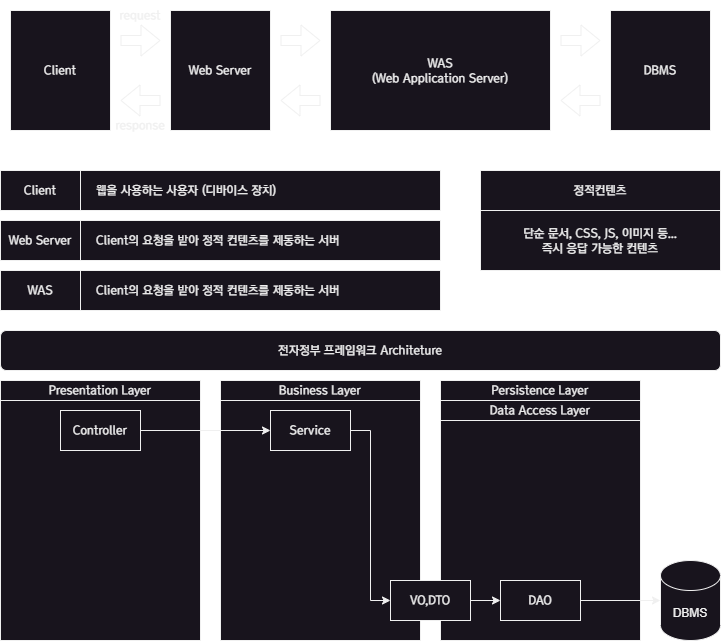

The diagram above was exported from draw.io. Its source (the exported page's mxGraphModel, read from the mxfile embedded in the PNG):
<mxGraphModel dx="989" dy="577" grid="1" gridSize="10" guides="1" tooltips="1" connect="1" arrows="1" fold="1" page="1" pageScale="1" pageWidth="827" pageHeight="1169" math="0" shadow="0">
  <root>
    <mxCell id="0" />
    <mxCell id="1" parent="0" />
    <mxCell id="ibpFdhyaBFl-nuCksJzk-1" value="Web Server" style="rounded=0;whiteSpace=wrap;html=1;fontFamily=a고딕14;" parent="1" vertex="1">
      <mxGeometry x="210" y="40" width="100" height="120" as="geometry" />
    </mxCell>
    <mxCell id="ibpFdhyaBFl-nuCksJzk-2" value="WAS&lt;br&gt;(Web Application Server)" style="rounded=0;whiteSpace=wrap;html=1;fontFamily=a고딕14;" parent="1" vertex="1">
      <mxGeometry x="370" y="40" width="220" height="120" as="geometry" />
    </mxCell>
    <mxCell id="ibpFdhyaBFl-nuCksJzk-5" value="DBMS" style="rounded=0;whiteSpace=wrap;html=1;fontFamily=a고딕14;" parent="1" vertex="1">
      <mxGeometry x="650" y="40" width="100" height="120" as="geometry" />
    </mxCell>
    <mxCell id="ibpFdhyaBFl-nuCksJzk-6" value="Client" style="rounded=0;whiteSpace=wrap;html=1;fontFamily=a고딕14;" parent="1" vertex="1">
      <mxGeometry x="50" y="40" width="100" height="120" as="geometry" />
    </mxCell>
    <mxCell id="ibpFdhyaBFl-nuCksJzk-7" value="Client" style="rounded=0;whiteSpace=wrap;html=1;fontFamily=a고딕14;" parent="1" vertex="1">
      <mxGeometry x="40" y="200" width="80" height="40" as="geometry" />
    </mxCell>
    <mxCell id="ibpFdhyaBFl-nuCksJzk-8" value="&amp;nbsp; &amp;nbsp; 웹을 사용하는 사용자 (디바이스 장치)" style="rounded=0;whiteSpace=wrap;html=1;fontFamily=a고딕14;align=left;" parent="1" vertex="1">
      <mxGeometry x="120" y="200" width="360" height="40" as="geometry" />
    </mxCell>
    <mxCell id="ibpFdhyaBFl-nuCksJzk-9" value="Web Server" style="rounded=0;whiteSpace=wrap;html=1;fontFamily=a고딕14;" parent="1" vertex="1">
      <mxGeometry x="40" y="250" width="80" height="40" as="geometry" />
    </mxCell>
    <mxCell id="ibpFdhyaBFl-nuCksJzk-10" value="&amp;nbsp; &amp;nbsp; Client의 요청을 받아 정적 컨텐츠를 제동하는 서버" style="rounded=0;whiteSpace=wrap;html=1;fontFamily=a고딕14;align=left;" parent="1" vertex="1">
      <mxGeometry x="120" y="250" width="360" height="40" as="geometry" />
    </mxCell>
    <mxCell id="ibpFdhyaBFl-nuCksJzk-11" value="정적컨텐츠" style="rounded=0;whiteSpace=wrap;html=1;fontFamily=a고딕14;" parent="1" vertex="1">
      <mxGeometry x="520" y="200" width="240" height="40" as="geometry" />
    </mxCell>
    <mxCell id="ibpFdhyaBFl-nuCksJzk-12" value="단순 문서, CSS, JS, 이미지 등...&lt;br&gt;즉시 응답 가능한 컨텐츠" style="rounded=0;whiteSpace=wrap;html=1;fontFamily=a고딕14;align=center;" parent="1" vertex="1">
      <mxGeometry x="520" y="240" width="240" height="60" as="geometry" />
    </mxCell>
    <mxCell id="ibpFdhyaBFl-nuCksJzk-13" value="WAS" style="rounded=0;whiteSpace=wrap;html=1;fontFamily=a고딕14;" parent="1" vertex="1">
      <mxGeometry x="40" y="300" width="80" height="40" as="geometry" />
    </mxCell>
    <mxCell id="ibpFdhyaBFl-nuCksJzk-14" value="&amp;nbsp; &amp;nbsp; Client의 요청을 받아 정적 컨텐츠를 제동하는 서버" style="rounded=0;whiteSpace=wrap;html=1;fontFamily=a고딕14;align=left;" parent="1" vertex="1">
      <mxGeometry x="120" y="300" width="360" height="40" as="geometry" />
    </mxCell>
    <mxCell id="6cNo6_F5tBslJrkP1gVf-1" value="" style="shape=flexArrow;endArrow=classic;html=1;rounded=0;" edge="1" parent="1">
      <mxGeometry width="50" height="50" relative="1" as="geometry">
        <mxPoint x="160" y="70" as="sourcePoint" />
        <mxPoint x="200" y="70" as="targetPoint" />
      </mxGeometry>
    </mxCell>
    <mxCell id="6cNo6_F5tBslJrkP1gVf-8" value="" style="shape=flexArrow;endArrow=classic;html=1;rounded=0;" edge="1" parent="1">
      <mxGeometry width="50" height="50" relative="1" as="geometry">
        <mxPoint x="320" y="70" as="sourcePoint" />
        <mxPoint x="360" y="70" as="targetPoint" />
      </mxGeometry>
    </mxCell>
    <mxCell id="6cNo6_F5tBslJrkP1gVf-9" value="" style="shape=flexArrow;endArrow=classic;html=1;rounded=0;" edge="1" parent="1">
      <mxGeometry width="50" height="50" relative="1" as="geometry">
        <mxPoint x="600" y="70" as="sourcePoint" />
        <mxPoint x="640" y="70" as="targetPoint" />
      </mxGeometry>
    </mxCell>
    <mxCell id="6cNo6_F5tBslJrkP1gVf-10" value="" style="shape=flexArrow;endArrow=classic;html=1;rounded=0;" edge="1" parent="1">
      <mxGeometry width="50" height="50" relative="1" as="geometry">
        <mxPoint x="640" y="130" as="sourcePoint" />
        <mxPoint x="600" y="130" as="targetPoint" />
      </mxGeometry>
    </mxCell>
    <mxCell id="6cNo6_F5tBslJrkP1gVf-11" value="" style="shape=flexArrow;endArrow=classic;html=1;rounded=0;" edge="1" parent="1">
      <mxGeometry width="50" height="50" relative="1" as="geometry">
        <mxPoint x="360" y="130" as="sourcePoint" />
        <mxPoint x="320" y="130" as="targetPoint" />
      </mxGeometry>
    </mxCell>
    <mxCell id="6cNo6_F5tBslJrkP1gVf-12" value="" style="shape=flexArrow;endArrow=classic;html=1;rounded=0;" edge="1" parent="1">
      <mxGeometry width="50" height="50" relative="1" as="geometry">
        <mxPoint x="200" y="130" as="sourcePoint" />
        <mxPoint x="160" y="130" as="targetPoint" />
      </mxGeometry>
    </mxCell>
    <mxCell id="6cNo6_F5tBslJrkP1gVf-13" value="request" style="text;strokeColor=none;align=center;fillColor=none;html=1;verticalAlign=middle;whiteSpace=wrap;rounded=0;fontFamily=a고딕14;" vertex="1" parent="1">
      <mxGeometry x="150" y="30" width="60" height="30" as="geometry" />
    </mxCell>
    <mxCell id="6cNo6_F5tBslJrkP1gVf-14" value="response" style="text;strokeColor=none;align=center;fillColor=none;html=1;verticalAlign=middle;whiteSpace=wrap;rounded=0;fontFamily=a고딕14;" vertex="1" parent="1">
      <mxGeometry x="150" y="140" width="60" height="30" as="geometry" />
    </mxCell>
    <mxCell id="6cNo6_F5tBslJrkP1gVf-16" value="Presentation Layer" style="rounded=0;whiteSpace=wrap;html=1;fontFamily=a고딕14;" vertex="1" parent="1">
      <mxGeometry x="40" y="410" width="200" height="20" as="geometry" />
    </mxCell>
    <mxCell id="6cNo6_F5tBslJrkP1gVf-17" value="Business Layer" style="rounded=0;whiteSpace=wrap;html=1;fontFamily=a고딕14;" vertex="1" parent="1">
      <mxGeometry x="260" y="410" width="200" height="20" as="geometry" />
    </mxCell>
    <mxCell id="6cNo6_F5tBslJrkP1gVf-18" value="Persistence Layer" style="rounded=0;whiteSpace=wrap;html=1;fontFamily=a고딕14;" vertex="1" parent="1">
      <mxGeometry x="480" y="410" width="200" height="20" as="geometry" />
    </mxCell>
    <mxCell id="6cNo6_F5tBslJrkP1gVf-19" value="Data Access Layer" style="rounded=0;whiteSpace=wrap;html=1;fontFamily=a고딕14;" vertex="1" parent="1">
      <mxGeometry x="480" y="430" width="200" height="20" as="geometry" />
    </mxCell>
    <mxCell id="6cNo6_F5tBslJrkP1gVf-20" value="" style="rounded=0;whiteSpace=wrap;html=1;" vertex="1" parent="1">
      <mxGeometry x="40" y="430" width="200" height="240" as="geometry" />
    </mxCell>
    <mxCell id="6cNo6_F5tBslJrkP1gVf-21" value="" style="rounded=0;whiteSpace=wrap;html=1;" vertex="1" parent="1">
      <mxGeometry x="260" y="430" width="200" height="240" as="geometry" />
    </mxCell>
    <mxCell id="6cNo6_F5tBslJrkP1gVf-22" value="" style="rounded=0;whiteSpace=wrap;html=1;" vertex="1" parent="1">
      <mxGeometry x="480" y="450" width="200" height="220" as="geometry" />
    </mxCell>
    <mxCell id="6cNo6_F5tBslJrkP1gVf-23" value="전자정부 프레임워크 Architeture" style="rounded=1;whiteSpace=wrap;html=1;fontFamily=a고딕14;" vertex="1" parent="1">
      <mxGeometry x="40" y="360" width="720" height="40" as="geometry" />
    </mxCell>
    <mxCell id="6cNo6_F5tBslJrkP1gVf-29" value="" style="edgeStyle=orthogonalEdgeStyle;rounded=0;orthogonalLoop=1;jettySize=auto;html=1;" edge="1" parent="1" source="6cNo6_F5tBslJrkP1gVf-24" target="6cNo6_F5tBslJrkP1gVf-28">
      <mxGeometry relative="1" as="geometry" />
    </mxCell>
    <mxCell id="6cNo6_F5tBslJrkP1gVf-24" value="Controller" style="rounded=0;whiteSpace=wrap;html=1;fontFamily=a고딕14;" vertex="1" parent="1">
      <mxGeometry x="100" y="440" width="80" height="40" as="geometry" />
    </mxCell>
    <mxCell id="6cNo6_F5tBslJrkP1gVf-36" value="" style="edgeStyle=orthogonalEdgeStyle;rounded=0;orthogonalLoop=1;jettySize=auto;html=1;entryX=0;entryY=0.5;entryDx=0;entryDy=0;" edge="1" parent="1" source="6cNo6_F5tBslJrkP1gVf-28" target="6cNo6_F5tBslJrkP1gVf-31">
      <mxGeometry relative="1" as="geometry" />
    </mxCell>
    <mxCell id="6cNo6_F5tBslJrkP1gVf-28" value="Service" style="rounded=0;whiteSpace=wrap;html=1;fontFamily=a고딕14;" vertex="1" parent="1">
      <mxGeometry x="310" y="440" width="80" height="40" as="geometry" />
    </mxCell>
    <mxCell id="6cNo6_F5tBslJrkP1gVf-35" value="" style="edgeStyle=orthogonalEdgeStyle;rounded=0;orthogonalLoop=1;jettySize=auto;html=1;" edge="1" parent="1" source="6cNo6_F5tBslJrkP1gVf-31" target="6cNo6_F5tBslJrkP1gVf-32">
      <mxGeometry relative="1" as="geometry" />
    </mxCell>
    <mxCell id="6cNo6_F5tBslJrkP1gVf-31" value="VO,DTO" style="rounded=0;whiteSpace=wrap;html=1;fontFamily=a고딕14;" vertex="1" parent="1">
      <mxGeometry x="430" y="610" width="80" height="40" as="geometry" />
    </mxCell>
    <mxCell id="6cNo6_F5tBslJrkP1gVf-34" value="" style="edgeStyle=orthogonalEdgeStyle;rounded=0;orthogonalLoop=1;jettySize=auto;html=1;" edge="1" parent="1" source="6cNo6_F5tBslJrkP1gVf-32" target="6cNo6_F5tBslJrkP1gVf-33">
      <mxGeometry relative="1" as="geometry" />
    </mxCell>
    <mxCell id="6cNo6_F5tBslJrkP1gVf-32" value="DAO" style="rounded=0;whiteSpace=wrap;html=1;fontFamily=a고딕14;" vertex="1" parent="1">
      <mxGeometry x="540" y="610" width="80" height="40" as="geometry" />
    </mxCell>
    <mxCell id="6cNo6_F5tBslJrkP1gVf-33" value="DBMS" style="shape=cylinder3;whiteSpace=wrap;html=1;boundedLbl=1;backgroundOutline=1;size=15;" vertex="1" parent="1">
      <mxGeometry x="700" y="590" width="60" height="80" as="geometry" />
    </mxCell>
  </root>
</mxGraphModel>